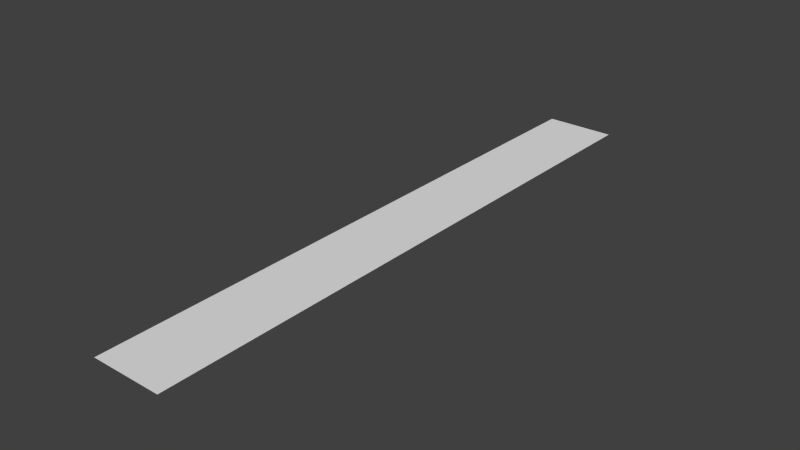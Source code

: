 # Source: LevelSelectNumbers_MO.blend  (saved by Blender 2.64.0; exported with 4.5.12 LTS)
import bpy
from mathutils import Matrix  # noqa: F401  (used for matrix-valued properties, if any)

bpy.ops.wm.read_factory_settings(use_empty=True)
scene = bpy.context.scene
scene.name = 'Scene'

# ---- collections
col_collection_1 = bpy.data.collections.new('Collection 1'); scene.collection.children.link(col_collection_1)

# ---- world
world_world = bpy.data.worlds.new('World'); scene.world = world_world
world_world.color = (0.05088, 0.05088, 0.05088)
world_world.use_sun_shadow = False
world_world.sun_shadow_jitter_overblur = 0.0
world_world.cycles.sampling_method = 'MANUAL'
world_world.cycles.sample_map_resolution = 256

# ---- meshes
me_plane = bpy.data.meshes.new('Plane')
me_plane.from_pydata([(0.3702, -1.0, 0.0), (-0.3702, -1.0, 0.0), (0.3702, 1.0, 0.0), (-0.3702, 1.0, 0.0)], [], [(2, 3, 1, 0)])
_uv = me_plane.uv_layers.new(name='UVMap')
_uv.uv.foreach_set('vector', [0.5316, 0.977, 0.2848, 0.977, 0.2848, 0.02603, 0.5316, 0.02603])
me_plane.use_remesh_preserve_volume = False
me_plane.use_remesh_preserve_attributes = False
me_plane.use_mirror_vertex_groups = False
me_plane.update()

# ---- objects
ob_numberplane = bpy.data.objects.new('NumberPlane', me_plane)

# ---- transforms, parenting, visibility, modifiers, constraints
ob_numberplane.location = (0.0, 0.0, 0.0)
ob_numberplane.scale = (0.3162, 1.0, 1.0)
ob_numberplane.lineart.crease_threshold = 0.0

# ---- collection membership
col_collection_1.objects.link(ob_numberplane)

# ---- scene / render settings (as saved in the file)
scene.frame_start = 1; scene.frame_end = 250; scene.frame_set(1)
scene.render.engine = 'BLENDER_EEVEE_NEXT'
scene.render.image_settings.color_mode = 'RGB'
scene.render.image_settings.compression = 90
scene.render.resolution_percentage = 50
scene.render.dither_intensity = 0.0
scene.render.bake_margin = 2
scene.render.bake_bias = 0.0
scene.cycles.use_denoising = False
scene.cycles.samples = 10
scene.cycles.sampling_pattern = 'TABULATED_SOBOL'
scene.cycles.light_sampling_threshold = 0.0
scene.cycles.use_adaptive_sampling = False
scene.cycles.use_light_tree = False
scene.cycles.blur_glossy = 0.0
scene.cycles.volume_bounces = 1
scene.cycles.pixel_filter_type = 'GAUSSIAN'
scene.cycles.sample_clamp_indirect = 0.0
scene.view_settings.view_transform = 'Standard'
bpy.context.view_layer.update()

# ---- added for rendering (the .blend has no active camera and no usable light): camera, sun
cam_auto = bpy.data.cameras.new('AutoCamera')
cam_auto.lens = 50.0
cam_auto.sensor_width = 36.0
cam_auto.clip_end = 1000.0
ob_auto_camera = bpy.data.objects.new('AutoCamera', cam_auto)
scene.collection.objects.link(ob_auto_camera)
ob_auto_camera.location = (1.86309, -2.2357, 1.49047)
ob_auto_camera.rotation_euler = (1.09748, -7.21219e-08, 0.694738)
scene.camera = ob_auto_camera
light_auto_sun = bpy.data.lights.new('AutoSun', 'SUN')
light_auto_sun.energy = 3.0
light_auto_sun.angle = 0.0523599
ob_auto_sun = bpy.data.objects.new('AutoSun', light_auto_sun)
scene.collection.objects.link(ob_auto_sun)
ob_auto_sun.rotation_euler = (0.872665, 0.174533, 0.523599)
bpy.context.view_layer.update()
